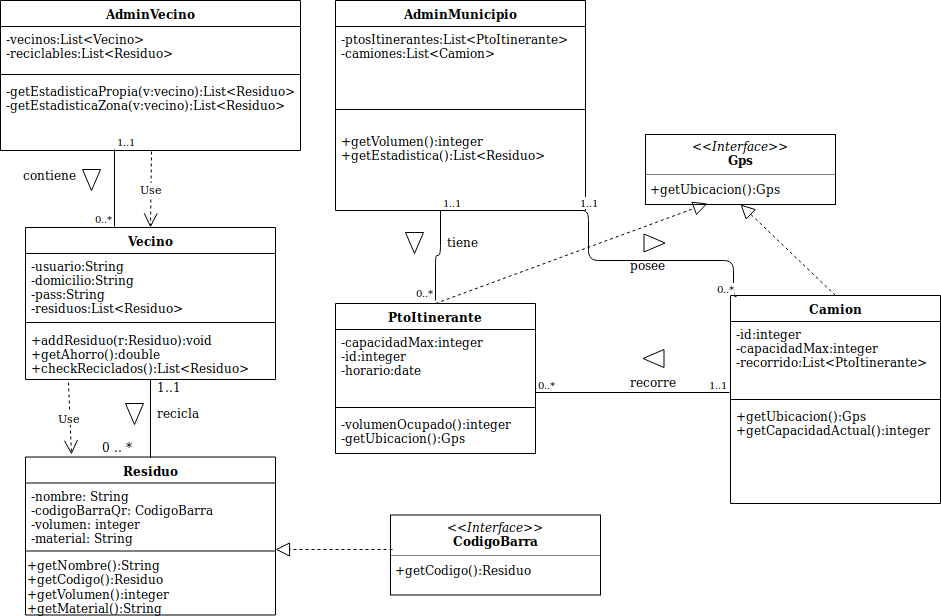

The diagram above was exported from draw.io. Its source (the exported page's mxGraphModel, read from the mxfile embedded in the PNG):
<mxGraphModel dx="773" dy="494" grid="1" gridSize="10" guides="1" tooltips="1" connect="1" arrows="1" fold="1" page="1" pageScale="1" pageWidth="827" pageHeight="1169" math="0" shadow="0">
  <root>
    <mxCell id="0" />
    <mxCell id="1" parent="0" />
    <mxCell id="_hIDQA9mW6AM4OzYtJ9l-3" value="Vecino" style="swimlane;fontStyle=1;align=center;verticalAlign=top;childLayout=stackLayout;horizontal=1;startSize=26;horizontalStack=0;resizeParent=1;resizeParentMax=0;resizeLast=0;collapsible=1;marginBottom=0;" parent="1" vertex="1">
      <mxGeometry x="190" y="247" width="250" height="152" as="geometry" />
    </mxCell>
    <mxCell id="_hIDQA9mW6AM4OzYtJ9l-4" value="-usuario:String&#10;-domicilio:String&#10;-pass:String&#10;-residuos:List&lt;Residuo&gt;&#10;&#10;&#10;" style="text;strokeColor=none;fillColor=none;align=left;verticalAlign=top;spacingLeft=4;spacingRight=4;overflow=hidden;rotatable=0;points=[[0,0.5],[1,0.5]];portConstraint=eastwest;" parent="_hIDQA9mW6AM4OzYtJ9l-3" vertex="1">
      <mxGeometry y="26" width="250" height="64" as="geometry" />
    </mxCell>
    <mxCell id="_hIDQA9mW6AM4OzYtJ9l-5" value="" style="line;strokeWidth=1;fillColor=none;align=left;verticalAlign=middle;spacingTop=-1;spacingLeft=3;spacingRight=3;rotatable=0;labelPosition=right;points=[];portConstraint=eastwest;" parent="_hIDQA9mW6AM4OzYtJ9l-3" vertex="1">
      <mxGeometry y="90" width="250" height="10" as="geometry" />
    </mxCell>
    <mxCell id="_hIDQA9mW6AM4OzYtJ9l-6" value="+addResiduo(r:Residuo):void&#10;+getAhorro():double&#10;+checkReciclados():List&lt;Residuo&gt;&#10;" style="text;strokeColor=none;fillColor=none;align=left;verticalAlign=top;spacingLeft=4;spacingRight=4;overflow=hidden;rotatable=0;points=[[0,0.5],[1,0.5]];portConstraint=eastwest;" parent="_hIDQA9mW6AM4OzYtJ9l-3" vertex="1">
      <mxGeometry y="100" width="250" height="52" as="geometry" />
    </mxCell>
    <mxCell id="WeSU0Z2Jcp-V1dzW4F_X-15" value="Residuo" style="swimlane;fontStyle=1;align=center;verticalAlign=top;childLayout=stackLayout;horizontal=1;startSize=26;horizontalStack=0;resizeParent=1;resizeParentMax=0;resizeLast=0;collapsible=1;marginBottom=0;" parent="1" vertex="1">
      <mxGeometry x="190" y="476.5" width="250" height="158" as="geometry" />
    </mxCell>
    <mxCell id="WeSU0Z2Jcp-V1dzW4F_X-16" value="-nombre: String &#10;-codigoBarraQr: CodigoBarra&#10;-volumen: integer&#10;-material: String&#10;&#10;&#10;&#10;" style="text;strokeColor=none;fillColor=none;align=left;verticalAlign=top;spacingLeft=4;spacingRight=4;overflow=hidden;rotatable=0;points=[[0,0.5],[1,0.5]];portConstraint=eastwest;" parent="WeSU0Z2Jcp-V1dzW4F_X-15" vertex="1">
      <mxGeometry y="26" width="250" height="64" as="geometry" />
    </mxCell>
    <mxCell id="WeSU0Z2Jcp-V1dzW4F_X-17" value="" style="line;strokeWidth=1;fillColor=none;align=left;verticalAlign=middle;spacingTop=-1;spacingLeft=3;spacingRight=3;rotatable=0;labelPosition=right;points=[];portConstraint=eastwest;" parent="WeSU0Z2Jcp-V1dzW4F_X-15" vertex="1">
      <mxGeometry y="90" width="250" height="8" as="geometry" />
    </mxCell>
    <mxCell id="1L6xzKlUIsRybqp18ETa-28" value="&lt;div&gt;+getNombre():String&lt;/div&gt;&lt;div&gt;+getCodigo():Residuo&lt;/div&gt;&lt;div&gt;+getVolumen():integer&lt;/div&gt;&lt;div&gt;+getMaterial():String&lt;br&gt;&lt;/div&gt;" style="text;html=1;resizable=0;points=[];autosize=1;align=left;verticalAlign=top;spacingTop=-4;" parent="WeSU0Z2Jcp-V1dzW4F_X-15" vertex="1">
      <mxGeometry y="98" width="250" height="60" as="geometry" />
    </mxCell>
    <mxCell id="WeSU0Z2Jcp-V1dzW4F_X-45" value="AdminMunicipio" style="swimlane;fontStyle=1;align=center;verticalAlign=top;childLayout=stackLayout;horizontal=1;startSize=26;horizontalStack=0;resizeParent=1;resizeParentMax=0;resizeLast=0;collapsible=1;marginBottom=0;" parent="1" vertex="1">
      <mxGeometry x="500" y="20" width="250" height="210" as="geometry" />
    </mxCell>
    <mxCell id="WeSU0Z2Jcp-V1dzW4F_X-46" value="-ptosItinerantes:List&lt;PtoItinerante&gt;&#10;-camiones:List&lt;Camion&gt;&#10;&#10;" style="text;strokeColor=none;fillColor=none;align=left;verticalAlign=top;spacingLeft=4;spacingRight=4;overflow=hidden;rotatable=0;points=[[0,0.5],[1,0.5]];portConstraint=eastwest;" parent="WeSU0Z2Jcp-V1dzW4F_X-45" vertex="1">
      <mxGeometry y="26" width="250" height="64" as="geometry" />
    </mxCell>
    <mxCell id="WeSU0Z2Jcp-V1dzW4F_X-47" value="" style="line;strokeWidth=1;fillColor=none;align=left;verticalAlign=middle;spacingTop=-1;spacingLeft=3;spacingRight=3;rotatable=0;labelPosition=right;points=[];portConstraint=eastwest;" parent="WeSU0Z2Jcp-V1dzW4F_X-45" vertex="1">
      <mxGeometry y="90" width="250" height="38" as="geometry" />
    </mxCell>
    <mxCell id="WeSU0Z2Jcp-V1dzW4F_X-48" value="+getVolumen():integer&#10;+getEstadistica():List&lt;Residuo&gt;&#10;" style="text;strokeColor=none;fillColor=none;align=left;verticalAlign=top;spacingLeft=4;spacingRight=4;overflow=hidden;rotatable=0;points=[[0,0.5],[1,0.5]];portConstraint=eastwest;" parent="WeSU0Z2Jcp-V1dzW4F_X-45" vertex="1">
      <mxGeometry y="128" width="250" height="82" as="geometry" />
    </mxCell>
    <mxCell id="1L6xzKlUIsRybqp18ETa-9" value="Camion" style="swimlane;fontStyle=1;align=center;verticalAlign=top;childLayout=stackLayout;horizontal=1;startSize=26;horizontalStack=0;resizeParent=1;resizeParentMax=0;resizeLast=0;collapsible=1;marginBottom=0;" parent="1" vertex="1">
      <mxGeometry x="895" y="315" width="210" height="208" as="geometry" />
    </mxCell>
    <mxCell id="1L6xzKlUIsRybqp18ETa-10" value="-id:integer&#10;-capacidadMax:integer&#10;-recorrido:List&lt;PtoItinerante&gt;&#10;" style="text;strokeColor=none;fillColor=none;align=left;verticalAlign=top;spacingLeft=4;spacingRight=4;overflow=hidden;rotatable=0;points=[[0,0.5],[1,0.5]];portConstraint=eastwest;" parent="1L6xzKlUIsRybqp18ETa-9" vertex="1">
      <mxGeometry y="26" width="210" height="74" as="geometry" />
    </mxCell>
    <mxCell id="1L6xzKlUIsRybqp18ETa-11" value="" style="line;strokeWidth=1;fillColor=none;align=left;verticalAlign=middle;spacingTop=-1;spacingLeft=3;spacingRight=3;rotatable=0;labelPosition=right;points=[];portConstraint=eastwest;" parent="1L6xzKlUIsRybqp18ETa-9" vertex="1">
      <mxGeometry y="100" width="210" height="8" as="geometry" />
    </mxCell>
    <mxCell id="1L6xzKlUIsRybqp18ETa-12" value="+getUbicacion():Gps&#10;+getCapacidadActual():integer&#10;" style="text;strokeColor=none;fillColor=none;align=left;verticalAlign=top;spacingLeft=4;spacingRight=4;overflow=hidden;rotatable=0;points=[[0,0.5],[1,0.5]];portConstraint=eastwest;" parent="1L6xzKlUIsRybqp18ETa-9" vertex="1">
      <mxGeometry y="108" width="210" height="100" as="geometry" />
    </mxCell>
    <mxCell id="1L6xzKlUIsRybqp18ETa-31" value="PtoItinerante" style="swimlane;fontStyle=1;align=center;verticalAlign=top;childLayout=stackLayout;horizontal=1;startSize=26;horizontalStack=0;resizeParent=1;resizeParentMax=0;resizeLast=0;collapsible=1;marginBottom=0;" parent="1" vertex="1">
      <mxGeometry x="500" y="323" width="200" height="150" as="geometry" />
    </mxCell>
    <mxCell id="1L6xzKlUIsRybqp18ETa-32" value="-capacidadMax:integer&#10;-id:integer&#10;-horario:date&#10;" style="text;strokeColor=none;fillColor=none;align=left;verticalAlign=top;spacingLeft=4;spacingRight=4;overflow=hidden;rotatable=0;points=[[0,0.5],[1,0.5]];portConstraint=eastwest;" parent="1L6xzKlUIsRybqp18ETa-31" vertex="1">
      <mxGeometry y="26" width="200" height="74" as="geometry" />
    </mxCell>
    <mxCell id="1L6xzKlUIsRybqp18ETa-33" value="" style="line;strokeWidth=1;fillColor=none;align=left;verticalAlign=middle;spacingTop=-1;spacingLeft=3;spacingRight=3;rotatable=0;labelPosition=right;points=[];portConstraint=eastwest;" parent="1L6xzKlUIsRybqp18ETa-31" vertex="1">
      <mxGeometry y="100" width="200" height="8" as="geometry" />
    </mxCell>
    <mxCell id="1L6xzKlUIsRybqp18ETa-34" value="-volumenOcupado():integer&#10;-getUbicacion():Gps&#10;" style="text;strokeColor=none;fillColor=none;align=left;verticalAlign=top;spacingLeft=4;spacingRight=4;overflow=hidden;rotatable=0;points=[[0,0.5],[1,0.5]];portConstraint=eastwest;" parent="1L6xzKlUIsRybqp18ETa-31" vertex="1">
      <mxGeometry y="108" width="200" height="42" as="geometry" />
    </mxCell>
    <mxCell id="1L6xzKlUIsRybqp18ETa-35" value="AdminVecino" style="swimlane;fontStyle=1;align=center;verticalAlign=top;childLayout=stackLayout;horizontal=1;startSize=26;horizontalStack=0;resizeParent=1;resizeParentMax=0;resizeLast=0;collapsible=1;marginBottom=0;" parent="1" vertex="1">
      <mxGeometry x="165" y="20" width="300" height="150" as="geometry" />
    </mxCell>
    <mxCell id="1L6xzKlUIsRybqp18ETa-36" value="-vecinos:List&lt;Vecino&gt;&#10;-reciclables:List&lt;Residuo&gt;" style="text;strokeColor=none;fillColor=none;align=left;verticalAlign=top;spacingLeft=4;spacingRight=4;overflow=hidden;rotatable=0;points=[[0,0.5],[1,0.5]];portConstraint=eastwest;" parent="1L6xzKlUIsRybqp18ETa-35" vertex="1">
      <mxGeometry y="26" width="300" height="44" as="geometry" />
    </mxCell>
    <mxCell id="1L6xzKlUIsRybqp18ETa-37" value="" style="line;strokeWidth=1;fillColor=none;align=left;verticalAlign=middle;spacingTop=-1;spacingLeft=3;spacingRight=3;rotatable=0;labelPosition=right;points=[];portConstraint=eastwest;" parent="1L6xzKlUIsRybqp18ETa-35" vertex="1">
      <mxGeometry y="70" width="300" height="8" as="geometry" />
    </mxCell>
    <mxCell id="1L6xzKlUIsRybqp18ETa-38" value="-getEstadisticaPropia(v:vecino):List&lt;Residuo&gt;&#10;-getEstadisticaZona(v:vecino):List&lt;Residuo&gt;&#10;" style="text;strokeColor=none;fillColor=none;align=left;verticalAlign=top;spacingLeft=4;spacingRight=4;overflow=hidden;rotatable=0;points=[[0,0.5],[1,0.5]];portConstraint=eastwest;" parent="1L6xzKlUIsRybqp18ETa-35" vertex="1">
      <mxGeometry y="78" width="300" height="72" as="geometry" />
    </mxCell>
    <mxCell id="1L6xzKlUIsRybqp18ETa-41" value="&lt;p style=&quot;margin: 0px ; margin-top: 4px ; text-align: center&quot;&gt;&lt;i&gt;&amp;lt;&amp;lt;Interface&amp;gt;&amp;gt;&lt;/i&gt;&lt;br&gt;&lt;b&gt;Gps&lt;/b&gt;&lt;/p&gt;&lt;hr size=&quot;1&quot;&gt;&lt;p style=&quot;margin: 0px ; margin-left: 4px&quot;&gt;+getUbicacion():Gps&lt;br&gt;&lt;/p&gt;" style="verticalAlign=top;align=left;overflow=fill;fontSize=12;fontFamily=Helvetica;html=1;" parent="1" vertex="1">
      <mxGeometry x="810" y="154" width="190" height="70" as="geometry" />
    </mxCell>
    <mxCell id="1L6xzKlUIsRybqp18ETa-42" value="&lt;p style=&quot;margin: 0px ; margin-top: 4px ; text-align: center&quot;&gt;&lt;i&gt;&amp;lt;&amp;lt;Interface&amp;gt;&amp;gt;&lt;/i&gt;&lt;br&gt;&lt;b&gt;CodigoBarra&lt;/b&gt;&lt;/p&gt;&lt;hr size=&quot;1&quot;&gt;&lt;p style=&quot;margin: 0px ; margin-left: 4px&quot;&gt;+getCodigo():Residuo&lt;/p&gt;&lt;p style=&quot;margin: 0px ; margin-left: 4px&quot;&gt;&lt;br&gt;&lt;/p&gt;" style="verticalAlign=top;align=left;overflow=fill;fontSize=12;fontFamily=Helvetica;html=1;" parent="1" vertex="1">
      <mxGeometry x="555" y="534.5" width="210" height="80" as="geometry" />
    </mxCell>
    <mxCell id="1L6xzKlUIsRybqp18ETa-63" value="" style="endArrow=none;html=1;edgeStyle=orthogonalEdgeStyle;entryX=0.5;entryY=0;entryDx=0;entryDy=0;exitX=0.5;exitY=1;exitDx=0;exitDy=0;" parent="1" source="_hIDQA9mW6AM4OzYtJ9l-3" target="WeSU0Z2Jcp-V1dzW4F_X-15" edge="1">
      <mxGeometry relative="1" as="geometry">
        <mxPoint x="230" y="242" as="sourcePoint" />
        <mxPoint x="390" y="242" as="targetPoint" />
      </mxGeometry>
    </mxCell>
    <mxCell id="1L6xzKlUIsRybqp18ETa-64" value="" style="resizable=0;html=1;align=left;verticalAlign=bottom;labelBackgroundColor=#ffffff;fontSize=10;" parent="1L6xzKlUIsRybqp18ETa-63" connectable="0" vertex="1">
      <mxGeometry x="-1" relative="1" as="geometry">
        <mxPoint y="22" as="offset" />
      </mxGeometry>
    </mxCell>
    <mxCell id="1L6xzKlUIsRybqp18ETa-65" value="" style="resizable=0;html=1;align=right;verticalAlign=bottom;labelBackgroundColor=#ffffff;fontSize=10;" parent="1L6xzKlUIsRybqp18ETa-63" connectable="0" vertex="1">
      <mxGeometry x="1" relative="1" as="geometry" />
    </mxCell>
    <mxCell id="1L6xzKlUIsRybqp18ETa-66" value="&lt;div&gt;recicla&lt;/div&gt;&lt;div&gt;&lt;br&gt;&lt;/div&gt;" style="text;html=1;resizable=0;points=[];autosize=1;align=left;verticalAlign=top;spacingTop=-4;" parent="1" vertex="1">
      <mxGeometry x="320" y="423" width="60" height="30" as="geometry" />
    </mxCell>
    <mxCell id="1L6xzKlUIsRybqp18ETa-67" value="" style="html=1;shadow=0;dashed=0;align=center;verticalAlign=middle;shape=mxgraph.arrows2.arrow;dy=0.6;dx=40;direction=south;notch=0;" parent="1" vertex="1">
      <mxGeometry x="290" y="423" width="18" height="21" as="geometry" />
    </mxCell>
    <mxCell id="1L6xzKlUIsRybqp18ETa-69" value="&lt;div&gt;1..1&lt;/div&gt;&lt;div&gt;&lt;br&gt;&lt;/div&gt;" style="text;html=1;resizable=0;points=[];autosize=1;align=left;verticalAlign=top;spacingTop=-4;" parent="1" vertex="1">
      <mxGeometry x="320" y="397" width="40" height="30" as="geometry" />
    </mxCell>
    <mxCell id="1L6xzKlUIsRybqp18ETa-70" value="0 .. *" style="text;html=1;resizable=0;points=[];autosize=1;align=left;verticalAlign=top;spacingTop=-4;" parent="1" vertex="1">
      <mxGeometry x="265" y="456.5" width="50" height="20" as="geometry" />
    </mxCell>
    <mxCell id="1L6xzKlUIsRybqp18ETa-72" value="" style="endArrow=block;dashed=1;endFill=0;endSize=12;html=1;exitX=0.5;exitY=0;exitDx=0;exitDy=0;entryX=0.5;entryY=1;entryDx=0;entryDy=0;" parent="1" source="1L6xzKlUIsRybqp18ETa-9" target="1L6xzKlUIsRybqp18ETa-41" edge="1">
      <mxGeometry width="160" relative="1" as="geometry">
        <mxPoint x="640" y="540" as="sourcePoint" />
        <mxPoint x="905" y="220" as="targetPoint" />
      </mxGeometry>
    </mxCell>
    <mxCell id="1L6xzKlUIsRybqp18ETa-73" value="" style="endArrow=block;dashed=1;endFill=0;endSize=12;html=1;exitX=0.5;exitY=0;exitDx=0;exitDy=0;entryX=0.326;entryY=0.986;entryDx=0;entryDy=0;entryPerimeter=0;" parent="1" source="1L6xzKlUIsRybqp18ETa-31" target="1L6xzKlUIsRybqp18ETa-41" edge="1">
      <mxGeometry width="160" relative="1" as="geometry">
        <mxPoint x="170" y="1080" as="sourcePoint" />
        <mxPoint x="290" y="644" as="targetPoint" />
      </mxGeometry>
    </mxCell>
    <mxCell id="1L6xzKlUIsRybqp18ETa-76" value="Use" style="endArrow=open;endSize=12;dashed=1;html=1;entryX=0.5;entryY=0;entryDx=0;entryDy=0;exitX=0.503;exitY=1.014;exitDx=0;exitDy=0;exitPerimeter=0;" parent="1" source="1L6xzKlUIsRybqp18ETa-38" target="_hIDQA9mW6AM4OzYtJ9l-3" edge="1">
      <mxGeometry width="160" relative="1" as="geometry">
        <mxPoint x="170" y="1080" as="sourcePoint" />
        <mxPoint x="570" y="670" as="targetPoint" />
      </mxGeometry>
    </mxCell>
    <mxCell id="1L6xzKlUIsRybqp18ETa-78" value="" style="endArrow=none;html=1;edgeStyle=orthogonalEdgeStyle;entryX=0.356;entryY=-0.007;entryDx=0;entryDy=0;entryPerimeter=0;exitX=0.38;exitY=0.986;exitDx=0;exitDy=0;exitPerimeter=0;" parent="1" source="1L6xzKlUIsRybqp18ETa-38" target="_hIDQA9mW6AM4OzYtJ9l-3" edge="1">
      <mxGeometry relative="1" as="geometry">
        <mxPoint x="60" y="200" as="sourcePoint" />
        <mxPoint x="220" y="200" as="targetPoint" />
      </mxGeometry>
    </mxCell>
    <mxCell id="1L6xzKlUIsRybqp18ETa-79" value="1..1" style="resizable=0;html=1;align=left;verticalAlign=bottom;labelBackgroundColor=#ffffff;fontSize=10;" parent="1L6xzKlUIsRybqp18ETa-78" connectable="0" vertex="1">
      <mxGeometry x="-1" relative="1" as="geometry" />
    </mxCell>
    <mxCell id="1L6xzKlUIsRybqp18ETa-80" value="0..*" style="resizable=0;html=1;align=right;verticalAlign=bottom;labelBackgroundColor=#ffffff;fontSize=10;" parent="1L6xzKlUIsRybqp18ETa-78" connectable="0" vertex="1">
      <mxGeometry x="1" relative="1" as="geometry" />
    </mxCell>
    <mxCell id="1L6xzKlUIsRybqp18ETa-81" value="" style="html=1;shadow=0;dashed=0;align=center;verticalAlign=middle;shape=mxgraph.arrows2.arrow;dy=0.6;dx=40;direction=south;notch=0;" parent="1" vertex="1">
      <mxGeometry x="247" y="189" width="18" height="21" as="geometry" />
    </mxCell>
    <mxCell id="1L6xzKlUIsRybqp18ETa-82" value="&lt;div&gt;contiene&lt;/div&gt;&lt;div&gt;&lt;br&gt;&lt;/div&gt;" style="text;html=1;resizable=0;points=[];autosize=1;align=left;verticalAlign=top;spacingTop=-4;" parent="1" vertex="1">
      <mxGeometry x="186" y="184.5" width="70" height="30" as="geometry" />
    </mxCell>
    <mxCell id="1L6xzKlUIsRybqp18ETa-83" value="" style="endArrow=none;html=1;edgeStyle=orthogonalEdgeStyle;exitX=0.42;exitY=1;exitDx=0;exitDy=0;exitPerimeter=0;" parent="1" source="WeSU0Z2Jcp-V1dzW4F_X-48" edge="1">
      <mxGeometry relative="1" as="geometry">
        <mxPoint x="610" y="240" as="sourcePoint" />
        <mxPoint x="600" y="320" as="targetPoint" />
      </mxGeometry>
    </mxCell>
    <mxCell id="1L6xzKlUIsRybqp18ETa-84" value="1..1" style="resizable=0;html=1;align=left;verticalAlign=bottom;labelBackgroundColor=#ffffff;fontSize=10;" parent="1L6xzKlUIsRybqp18ETa-83" connectable="0" vertex="1">
      <mxGeometry x="-1" relative="1" as="geometry" />
    </mxCell>
    <mxCell id="1L6xzKlUIsRybqp18ETa-85" value="0..*" style="resizable=0;html=1;align=right;verticalAlign=bottom;labelBackgroundColor=#ffffff;fontSize=10;" parent="1L6xzKlUIsRybqp18ETa-83" connectable="0" vertex="1">
      <mxGeometry x="1" relative="1" as="geometry" />
    </mxCell>
    <mxCell id="1L6xzKlUIsRybqp18ETa-86" value="" style="html=1;shadow=0;dashed=0;align=center;verticalAlign=middle;shape=mxgraph.arrows2.arrow;dy=0.6;dx=40;direction=south;notch=0;" parent="1" vertex="1">
      <mxGeometry x="570" y="252" width="18" height="21" as="geometry" />
    </mxCell>
    <mxCell id="1L6xzKlUIsRybqp18ETa-89" value="tiene" style="text;html=1;resizable=0;points=[];autosize=1;align=left;verticalAlign=top;spacingTop=-4;" parent="1" vertex="1">
      <mxGeometry x="610" y="252" width="50" height="20" as="geometry" />
    </mxCell>
    <mxCell id="1L6xzKlUIsRybqp18ETa-90" value="" style="endArrow=none;html=1;edgeStyle=orthogonalEdgeStyle;entryX=-0.005;entryY=0.959;entryDx=0;entryDy=0;entryPerimeter=0;" parent="1" target="1L6xzKlUIsRybqp18ETa-10" edge="1">
      <mxGeometry relative="1" as="geometry">
        <mxPoint x="700" y="412" as="sourcePoint" />
        <mxPoint x="850" y="411.5" as="targetPoint" />
      </mxGeometry>
    </mxCell>
    <mxCell id="1L6xzKlUIsRybqp18ETa-91" value="0..*" style="resizable=0;html=1;align=left;verticalAlign=bottom;labelBackgroundColor=#ffffff;fontSize=10;" parent="1L6xzKlUIsRybqp18ETa-90" connectable="0" vertex="1">
      <mxGeometry x="-1" relative="1" as="geometry" />
    </mxCell>
    <mxCell id="1L6xzKlUIsRybqp18ETa-92" value="1..1" style="resizable=0;html=1;align=right;verticalAlign=bottom;labelBackgroundColor=#ffffff;fontSize=10;" parent="1L6xzKlUIsRybqp18ETa-90" connectable="0" vertex="1">
      <mxGeometry x="1" relative="1" as="geometry" />
    </mxCell>
    <mxCell id="1L6xzKlUIsRybqp18ETa-93" value="recorre" style="text;html=1;resizable=0;points=[];autosize=1;align=left;verticalAlign=top;spacingTop=-4;" parent="1" vertex="1">
      <mxGeometry x="793" y="392" width="60" height="20" as="geometry" />
    </mxCell>
    <mxCell id="1L6xzKlUIsRybqp18ETa-94" value="" style="html=1;shadow=0;dashed=0;align=center;verticalAlign=middle;shape=mxgraph.arrows2.arrow;dy=0.6;dx=40;direction=south;notch=0;rotation=90;" parent="1" vertex="1">
      <mxGeometry x="809" y="367.5" width="18" height="21" as="geometry" />
    </mxCell>
    <mxCell id="1L6xzKlUIsRybqp18ETa-95" value="" style="endArrow=block;dashed=1;endFill=0;endSize=12;html=1;entryX=1;entryY=1.039;entryDx=0;entryDy=0;entryPerimeter=0;exitX=0.01;exitY=0.431;exitDx=0;exitDy=0;exitPerimeter=0;" parent="1" source="1L6xzKlUIsRybqp18ETa-42" target="WeSU0Z2Jcp-V1dzW4F_X-16" edge="1">
      <mxGeometry width="160" relative="1" as="geometry">
        <mxPoint x="170" y="790" as="sourcePoint" />
        <mxPoint x="330" y="790" as="targetPoint" />
      </mxGeometry>
    </mxCell>
    <mxCell id="1L6xzKlUIsRybqp18ETa-96" value="Use" style="endArrow=open;endSize=12;dashed=1;html=1;entryX=0.184;entryY=-0.016;entryDx=0;entryDy=0;entryPerimeter=0;exitX=0.172;exitY=1.058;exitDx=0;exitDy=0;exitPerimeter=0;" parent="1" source="_hIDQA9mW6AM4OzYtJ9l-6" target="WeSU0Z2Jcp-V1dzW4F_X-15" edge="1">
      <mxGeometry width="160" relative="1" as="geometry">
        <mxPoint x="170" y="660" as="sourcePoint" />
        <mxPoint x="330" y="660" as="targetPoint" />
      </mxGeometry>
    </mxCell>
    <mxCell id="1L6xzKlUIsRybqp18ETa-99" value="" style="endArrow=none;html=1;edgeStyle=orthogonalEdgeStyle;exitX=0.968;exitY=1;exitDx=0;exitDy=0;exitPerimeter=0;entryX=0.029;entryY=0.005;entryDx=0;entryDy=0;entryPerimeter=0;" parent="1" source="WeSU0Z2Jcp-V1dzW4F_X-48" target="1L6xzKlUIsRybqp18ETa-9" edge="1">
      <mxGeometry relative="1" as="geometry">
        <mxPoint x="738" y="304.5" as="sourcePoint" />
        <mxPoint x="898" y="304.5" as="targetPoint" />
        <Array as="points">
          <mxPoint x="753" y="230" />
          <mxPoint x="753" y="280" />
          <mxPoint x="898" y="280" />
          <mxPoint x="898" y="316" />
        </Array>
      </mxGeometry>
    </mxCell>
    <mxCell id="1L6xzKlUIsRybqp18ETa-100" value="1..1" style="resizable=0;html=1;align=left;verticalAlign=bottom;labelBackgroundColor=#ffffff;fontSize=10;" parent="1L6xzKlUIsRybqp18ETa-99" connectable="0" vertex="1">
      <mxGeometry x="-1" relative="1" as="geometry" />
    </mxCell>
    <mxCell id="1L6xzKlUIsRybqp18ETa-101" value="0..*" style="resizable=0;html=1;align=right;verticalAlign=bottom;labelBackgroundColor=#ffffff;fontSize=10;" parent="1L6xzKlUIsRybqp18ETa-99" connectable="0" vertex="1">
      <mxGeometry x="1" relative="1" as="geometry" />
    </mxCell>
    <mxCell id="1L6xzKlUIsRybqp18ETa-102" value="" style="html=1;shadow=0;dashed=0;align=center;verticalAlign=middle;shape=mxgraph.arrows2.arrow;dy=0.6;dx=40;direction=south;notch=0;rotation=-90;" parent="1" vertex="1">
      <mxGeometry x="810" y="252" width="18" height="21" as="geometry" />
    </mxCell>
    <mxCell id="1L6xzKlUIsRybqp18ETa-103" value="posee" style="text;html=1;resizable=0;points=[];autosize=1;align=left;verticalAlign=top;spacingTop=-4;" parent="1" vertex="1">
      <mxGeometry x="793" y="275" width="50" height="20" as="geometry" />
    </mxCell>
  </root>
</mxGraphModel>